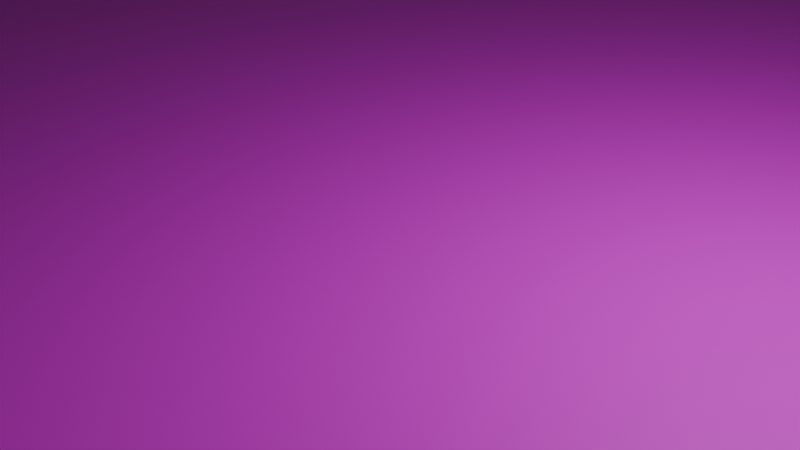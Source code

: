 # Source: Ground.blend  (saved by Blender 4.1.24; exported with 4.5.12 LTS)
import bpy
from mathutils import Matrix  # noqa: F401  (used for matrix-valued properties, if any)

bpy.ops.wm.read_factory_settings(use_empty=True)
scene = bpy.context.scene
scene.name = 'Scene'

# ---- collections
col_collection = bpy.data.collections.new('Collection'); scene.collection.children.link(col_collection)

# ---- images (referenced by path relative to the original .blend; pixels are not part of the script)
import os
ASSET_DIR = os.environ.get("B2B_ASSET_DIR", "")  # directory of the original .blend (textures are referenced by path, not embedded)
HERE = os.path.dirname(os.path.abspath(__file__))  # packed textures are extracted next to this script under _unpacked/

def load_image(name, relpath, width, height, colorspace="sRGB"):
    """Load a texture the original file referenced (path relative to the .blend, or extracted next to this script)."""
    p = next((c for c in (os.path.join(HERE, relpath), os.path.join(ASSET_DIR, relpath)) if relpath and os.path.exists(c)), "")
    if p:
        img = bpy.data.images.load(p, check_existing=True)
        img.name = name
    else:  # same state as the original file: an image datablock whose file is absent (Cycles renders it pink)
        img = bpy.data.images.new(name, width, height)
        img.source = "FILE"
        img.filepath = "//" + (relpath or name)
    img.colorspace_settings.name = colorspace
    return img
img_ground_png = load_image('Ground.png', 'Ground.png', 1024, 1024, 'sRGB')

# ---- materials (node trees are filled in below, after node groups)
mat_x = bpy.data.materials.new('マテリアル')
mat_x.use_transparent_shadow = False

# ---- material node trees
mat_x.use_nodes = True; mat_x.node_tree.nodes.clear()
_N = mat_x.node_tree.nodes; _L = mat_x.node_tree.links
n0 = _N.new('ShaderNodeBsdfPrincipled'); n0.name = 'プリンシプルBSDF'; n0.location = (10, 300)
n1 = _N.new('ShaderNodeOutputMaterial'); n1.name = 'マテリアル出力'; n1.location = (300, 300)
n2 = _N.new('ShaderNodeTexImage'); n2.name = '画像テクスチャ'; n2.location = (-280, 275)
n2.image = img_ground_png
n3 = _N.new('ShaderNodeMapping'); n3.name = 'マッピング'; n3.location = (-498, 208)
n3.inputs[3].default_value = (75.0, 75.0, 75.0)
n4 = _N.new('ShaderNodeTexCoord'); n4.name = 'テクスチャ座標'; n4.location = (-706, 198)
_L.new(n0.outputs[0], n1.inputs[0])
_L.new(n2.outputs[0], n0.inputs[0])
_L.new(n3.outputs[0], n2.inputs[0])
_L.new(n4.outputs[2], n3.inputs[0])
n1.is_active_output = True

# ---- world
world_world = bpy.data.worlds.new('World'); scene.world = world_world
world_world.use_nodes = True; world_world.node_tree.nodes.clear()
_N = world_world.node_tree.nodes; _L = world_world.node_tree.links
n0 = _N.new('ShaderNodeOutputWorld'); n0.name = 'World Output'; n0.location = (300, 300)
n1 = _N.new('ShaderNodeBackground'); n1.name = 'Background'; n1.location = (10, 300)
n1.inputs[0].default_value = (0.05088, 0.05088, 0.05088, 1.0)
_L.new(n1.outputs[0], n0.inputs[0])
n0.is_active_output = True
world_world.color = (0.05088, 0.05088, 0.05088)
world_world.use_sun_shadow = False
world_world.sun_shadow_jitter_overblur = 0.0

# ---- cameras
cam_camera = bpy.data.cameras.new('Camera')
cam_camera.clip_end = 100.0
cam_camera.ortho_scale = 7.314

# ---- lights
light_light = bpy.data.lights.new('Light', 'POINT')
light_light.transmission_factor = 0.0
light_light.energy = 1000.0
light_light.shadow_soft_size = 0.1
light_light.shadow_maximum_resolution = 0.006
light_light.use_absolute_resolution = True

# ---- meshes
me_x = bpy.data.meshes.new('平面')
me_x.from_pydata([(-300.0, -299.0, -5.237e-05), (300.0, -299.0, -5.237e-05), (-300.0, 301.0, 5.254e-05), (300.0, 301.0, 5.254e-05)], [], [(0, 1, 3, 2)])
_uv = me_x.uv_layers.new(name='UVマップ')
_uv.uv.foreach_set('vector', [0.0, 0.0, 1.0, 0.0, 1.0, 1.0, 0.0, 1.0])
me_x.materials.append(mat_x)
me_x.update()

# ---- objects
ob_light = bpy.data.objects.new('Light', light_light)
ob_camera = bpy.data.objects.new('Camera', cam_camera)
ob_x = bpy.data.objects.new('平面', me_x)

# ---- transforms, parenting, visibility, modifiers, constraints
ob_light.location = (4.076, 1.005, 5.904)
ob_light.rotation_euler = (0.6503, 0.05522, 1.866)
ob_light.lock_rotations_4d = False
ob_light.empty_display_type = 'ARROWS'
ob_light.color = (0.0, 0.0, 0.0, 0.0)
ob_light.lineart.crease_threshold = 0.0
ob_camera.location = (7.359, -6.926, 4.958)
ob_camera.rotation_euler = (1.109, 0.0, 0.8149)
ob_camera.lock_rotations_4d = False
ob_camera.empty_display_type = 'ARROWS'
ob_camera.color = (0.0, 0.0, 0.0, 0.0)
ob_camera.display_type = 'WIRE'
ob_camera.lineart.crease_threshold = 0.0
ob_x.location = (0.0, 0.0, 0.0)

# ---- collection membership
col_collection.objects.link(ob_light)
col_collection.objects.link(ob_camera)
col_collection.objects.link(ob_x)

# ---- scene / render settings (as saved in the file)
scene.camera = ob_camera
scene.frame_start = 1; scene.frame_end = 250; scene.frame_set(1)
scene.render.engine = 'BLENDER_EEVEE_NEXT'
scene.cycles.sampling_pattern = 'TABULATED_SOBOL'
scene.eevee.ray_tracing_options.trace_max_roughness = 0.0
bpy.context.view_layer.update()
